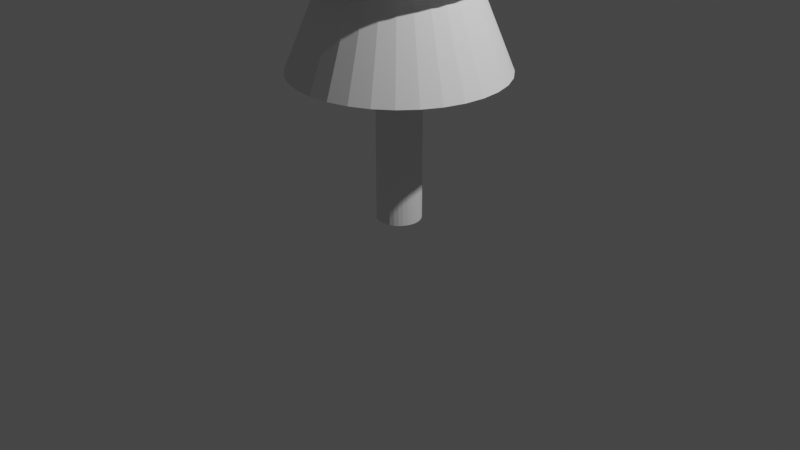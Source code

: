 # Source: tree.blend  (saved by Blender 3.6.13; exported with 4.5.12 LTS)
import bpy
from mathutils import Matrix  # noqa: F401  (used for matrix-valued properties, if any)

bpy.ops.wm.read_factory_settings(use_empty=True)
scene = bpy.context.scene
scene.name = 'Scene'

# ---- collections
col_collection = bpy.data.collections.new('Collection'); scene.collection.children.link(col_collection)

# ---- world
world_world = bpy.data.worlds.new('World'); scene.world = world_world
world_world.use_nodes = True; world_world.node_tree.nodes.clear()
_N = world_world.node_tree.nodes; _L = world_world.node_tree.links
n0 = _N.new('ShaderNodeOutputWorld'); n0.name = 'World Output'; n0.location = (300, 300)
n1 = _N.new('ShaderNodeBackground'); n1.name = 'Background'; n1.location = (10, 300)
n1.inputs[0].default_value = (0.05088, 0.05088, 0.05088, 1.0)
_L.new(n1.outputs[0], n0.inputs[0])
n0.is_active_output = True
world_world.color = (0.05088, 0.05088, 0.05088)
world_world.use_sun_shadow = False
world_world.sun_shadow_jitter_overblur = 0.0

# ---- cameras
cam_camera = bpy.data.cameras.new('Camera')
cam_camera.clip_end = 100.0
cam_camera.ortho_scale = 7.314

# ---- lights
light_light = bpy.data.lights.new('Light', 'POINT')
light_light.transmission_factor = 0.0
light_light.energy = 1000.0
light_light.shadow_soft_size = 0.1
light_light.shadow_maximum_resolution = 0.006
light_light.use_absolute_resolution = True

# ---- meshes
me_cylinder = bpy.data.meshes.new('Cylinder')
me_cylinder.from_pydata([(0.0, 1.0, -1.0), (0.0, 1.0, 1.0), (0.1951, 0.9808, -1.0), (0.1951, 0.9808, 1.0), (0.3827, 0.9239, -1.0), (0.3827, 0.9239, 1.0), (0.5556, 0.8315, -1.0), (0.5556, 0.8315, 1.0), (0.7071, 0.7071, -1.0), (0.7071, 0.7071, 1.0), (0.8315, 0.5556, -1.0), (0.8315, 0.5556, 1.0), (0.9239, 0.3827, -1.0), (0.9239, 0.3827, 1.0), (0.9808, 0.1951, -1.0), (0.9808, 0.1951, 1.0), (1.0, 0.0, -1.0), (1.0, 0.0, 1.0), (0.9808, -0.1951, -1.0), (0.9808, -0.1951, 1.0), (0.9239, -0.3827, -1.0), (0.9239, -0.3827, 1.0), (0.8315, -0.5556, -1.0), (0.8315, -0.5556, 1.0), (0.7071, -0.7071, -1.0), (0.7071, -0.7071, 1.0), (0.5556, -0.8315, -1.0), (0.5556, -0.8315, 1.0), (0.3827, -0.9239, -1.0), (0.3827, -0.9239, 1.0), (0.1951, -0.9808, -1.0), (0.1951, -0.9808, 1.0), (0.0, -1.0, -1.0), (0.0, -1.0, 1.0), (-0.1951, -0.9808, -1.0), (-0.1951, -0.9808, 1.0), (-0.3827, -0.9239, -1.0), (-0.3827, -0.9239, 1.0), (-0.5556, -0.8315, -1.0), (-0.5556, -0.8315, 1.0), (-0.7071, -0.7071, -1.0), (-0.7071, -0.7071, 1.0), (-0.8315, -0.5556, -1.0), (-0.8315, -0.5556, 1.0), (-0.9239, -0.3827, -1.0), (-0.9239, -0.3827, 1.0), (-0.9808, -0.1951, -1.0), (-0.9808, -0.1951, 1.0), (-1.0, 0.0, -1.0), (-1.0, 0.0, 1.0), (-0.9808, 0.1951, -1.0), (-0.9808, 0.1951, 1.0), (-0.9239, 0.3827, -1.0), (-0.9239, 0.3827, 1.0), (-0.8315, 0.5556, -1.0), (-0.8315, 0.5556, 1.0), (-0.7071, 0.7071, -1.0), (-0.7071, 0.7071, 1.0), (-0.5556, 0.8315, -1.0), (-0.5556, 0.8315, 1.0), (-0.3827, 0.9239, -1.0), (-0.3827, 0.9239, 1.0), (-0.1951, 0.9808, -1.0), (-0.1951, 0.9808, 1.0)], [], [(0, 1, 3, 2), (2, 3, 5, 4), (4, 5, 7, 6), (6, 7, 9, 8), (8, 9, 11, 10), (10, 11, 13, 12), (12, 13, 15, 14), (14, 15, 17, 16), (16, 17, 19, 18), (18, 19, 21, 20), (20, 21, 23, 22), (22, 23, 25, 24), (24, 25, 27, 26), (26, 27, 29, 28), (28, 29, 31, 30), (30, 31, 33, 32), (32, 33, 35, 34), (34, 35, 37, 36), (36, 37, 39, 38), (38, 39, 41, 40), (40, 41, 43, 42), (42, 43, 45, 44), (44, 45, 47, 46), (46, 47, 49, 48), (48, 49, 51, 50), (50, 51, 53, 52), (52, 53, 55, 54), (54, 55, 57, 56), (56, 57, 59, 58), (58, 59, 61, 60), (3, 1, 63, 61, 59, 57, 55, 53, 51, 49, 47, 45, 43, 41, 39, 37, 35, 33, 31, 29, 27, 25, 23, 21, 19, 17, 15, 13, 11, 9, 7, 5), (60, 61, 63, 62), (62, 63, 1, 0), (0, 2, 4, 6, 8, 10, 12, 14, 16, 18, 20, 22, 24, 26, 28, 30, 32, 34, 36, 38, 40, 42, 44, 46, 48, 50, 52, 54, 56, 58, 60, 62)])
_uv = me_cylinder.uv_layers.new(name='UVMap')
_uv.uv.foreach_set('vector', [1.0, 0.5, 1.0, 1.0, 0.9688, 1.0, 0.9688, 0.5, 0.9688, 0.5, 0.9688, 1.0, 0.9375, 1.0, 0.9375, 0.5, 0.9375, 0.5, 0.9375, 1.0, 0.9062, 1.0, 0.9062, 0.5, 0.9062, 0.5, 0.9062, 1.0, 0.875, 1.0, 0.875, 0.5, 0.875, 0.5, 0.875, 1.0, 0.8438, 1.0, 0.8438, 0.5, 0.8438, 0.5, 0.8438, 1.0, 0.8125, 1.0, 0.8125, 0.5, 0.8125, 0.5, 0.8125, 1.0, 0.7812, 1.0, 0.7812, 0.5, 0.7812, 0.5, 0.7812, 1.0, 0.75, 1.0, 0.75, 0.5, 0.75, 0.5, 0.75, 1.0, 0.7188, 1.0, 0.7188, 0.5, 0.7188, 0.5, 0.7188, 1.0, 0.6875, 1.0, 0.6875, 0.5, 0.6875, 0.5, 0.6875, 1.0, 0.6562, 1.0, 0.6562, 0.5, 0.6562, 0.5, 0.6562, 1.0, 0.625, 1.0, 0.625, 0.5, 0.625, 0.5, 0.625, 1.0, 0.5938, 1.0, 0.5938, 0.5, 0.5938, 0.5, 0.5938, 1.0, 0.5625, 1.0, 0.5625, 0.5, 0.5625, 0.5, 0.5625, 1.0, 0.5312, 1.0, 0.5312, 0.5, 0.5312, 0.5, 0.5312, 1.0, 0.5, 1.0, 0.5, 0.5, 0.5, 0.5, 0.5, 1.0, 0.4688, 1.0, 0.4688, 0.5, 0.4688, 0.5, 0.4688, 1.0, 0.4375, 1.0, 0.4375, 0.5, 0.4375, 0.5, 0.4375, 1.0, 0.4062, 1.0, 0.4062, 0.5, 0.4062, 0.5, 0.4062, 1.0, 0.375, 1.0, 0.375, 0.5, 0.375, 0.5, 0.375, 1.0, 0.3438, 1.0, 0.3438, 0.5, 0.3438, 0.5, 0.3438, 1.0, 0.3125, 1.0, 0.3125, 0.5, 0.3125, 0.5, 0.3125, 1.0, 0.2812, 1.0, 0.2812, 0.5, 0.2812, 0.5, 0.2812, 1.0, 0.25, 1.0, 0.25, 0.5, 0.25, 0.5, 0.25, 1.0, 0.2188, 1.0, 0.2188, 0.5, 0.2188, 0.5, 0.2188, 1.0, 0.1875, 1.0, 0.1875, 0.5, 0.1875, 0.5, 0.1875, 1.0, 0.1562, 1.0, 0.1562, 0.5, 0.1562, 0.5, 0.1562, 1.0, 0.125, 1.0, 0.125, 0.5, 0.125, 0.5, 0.125, 1.0, 0.09375, 1.0, 0.09375, 0.5, 0.09375, 0.5, 0.09375, 1.0, 0.0625, 1.0, 0.0625, 0.5, 0.2968, 0.4854, 0.25, 0.49, 0.2032, 0.4854, 0.1582, 0.4717, 0.1167, 0.4496, 0.08029, 0.4197, 0.05045, 0.3833, 0.02827, 0.3418, 0.01461, 0.2968, 0.01, 0.25, 0.01461, 0.2032, 0.02827, 0.1582, 0.05045, 0.1167, 0.08029, 0.08029, 0.1167, 0.05045, 0.1582, 0.02827, 0.2032, 0.01461, 0.25, 0.01, 0.2968, 0.01461, 0.3418, 0.02827, 0.3833, 0.05045, 0.4197, 0.08029, 0.4496, 0.1167, 0.4717, 0.1582, 0.4854, 0.2032, 0.49, 0.25, 0.4854, 0.2968, 0.4717, 0.3418, 0.4496, 0.3833, 0.4197, 0.4197, 0.3833, 0.4496, 0.3418, 0.4717, 0.0625, 0.5, 0.0625, 1.0, 0.03125, 1.0, 0.03125, 0.5, 0.03125, 0.5, 0.03125, 1.0, 0.0, 1.0, 0.0, 0.5, 0.75, 0.49, 0.7968, 0.4854, 0.8418, 0.4717, 0.8833, 0.4496, 0.9197, 0.4197, 0.9496, 0.3833, 0.9717, 0.3418, 0.9854, 0.2968, 0.99, 0.25, 0.9854, 0.2032, 0.9717, 0.1582, 0.9496, 0.1167, 0.9197, 0.08029, 0.8833, 0.05045, 0.8418, 0.02827, 0.7968, 0.01461, 0.75, 0.01, 0.7032, 0.01461, 0.6582, 0.02827, 0.6167, 0.05045, 0.5803, 0.08029, 0.5504, 0.1167, 0.5283, 0.1582, 0.5146, 0.2032, 0.51, 0.25, 0.5146, 0.2968, 0.5283, 0.3418, 0.5504, 0.3833, 0.5803, 0.4197, 0.6167, 0.4496, 0.6582, 0.4717, 0.7032, 0.4854])
me_cylinder.update()
me_cylinder_001 = bpy.data.meshes.new('Cylinder.001')
me_cylinder_001.from_pydata([(0.0, 1.0, -1.0), (4.259e-09, 0.6482, 1.0), (0.1951, 0.9808, -1.0), (0.1265, 0.6357, 1.0), (0.3827, 0.9239, -1.0), (0.2481, 0.5989, 1.0), (0.5556, 0.8315, -1.0), (0.3601, 0.539, 1.0), (0.7071, 0.7071, -1.0), (0.4583, 0.4583, 1.0), (0.8315, 0.5556, -1.0), (0.539, 0.3601, 1.0), (0.9239, 0.3827, -1.0), (0.5989, 0.2481, 1.0), (0.9808, 0.1951, -1.0), (0.6357, 0.1265, 1.0), (1.0, 0.0, -1.0), (0.6482, 5.242e-09, 1.0), (0.9808, -0.1951, -1.0), (0.6357, -0.1265, 1.0), (0.9239, -0.3827, -1.0), (0.5989, -0.2481, 1.0), (0.8315, -0.5556, -1.0), (0.539, -0.3601, 1.0), (0.7071, -0.7071, -1.0), (0.4583, -0.4583, 1.0), (0.5556, -0.8315, -1.0), (0.3601, -0.539, 1.0), (0.3827, -0.9239, -1.0), (0.2481, -0.5989, 1.0), (0.1951, -0.9808, -1.0), (0.1265, -0.6357, 1.0), (0.0, -1.0, -1.0), (4.259e-09, -0.6482, 1.0), (-0.1951, -0.9808, -1.0), (-0.1265, -0.6357, 1.0), (-0.3827, -0.9239, -1.0), (-0.2481, -0.5989, 1.0), (-0.5556, -0.8315, -1.0), (-0.3601, -0.539, 1.0), (-0.7071, -0.7071, -1.0), (-0.4583, -0.4583, 1.0), (-0.8315, -0.5556, -1.0), (-0.539, -0.3601, 1.0), (-0.9239, -0.3827, -1.0), (-0.5989, -0.2481, 1.0), (-0.9808, -0.1951, -1.0), (-0.6357, -0.1265, 1.0), (-1.0, 0.0, -1.0), (-0.6482, 5.242e-09, 1.0), (-0.9808, 0.1951, -1.0), (-0.6357, 0.1265, 1.0), (-0.9239, 0.3827, -1.0), (-0.5989, 0.2481, 1.0), (-0.8315, 0.5556, -1.0), (-0.539, 0.3601, 1.0), (-0.7071, 0.7071, -1.0), (-0.4583, 0.4583, 1.0), (-0.5556, 0.8315, -1.0), (-0.3601, 0.539, 1.0), (-0.3827, 0.9239, -1.0), (-0.2481, 0.5989, 1.0), (-0.1951, 0.9808, -1.0), (-0.1265, 0.6357, 1.0)], [], [(0, 1, 3, 2), (2, 3, 5, 4), (4, 5, 7, 6), (6, 7, 9, 8), (8, 9, 11, 10), (10, 11, 13, 12), (12, 13, 15, 14), (14, 15, 17, 16), (16, 17, 19, 18), (18, 19, 21, 20), (20, 21, 23, 22), (22, 23, 25, 24), (24, 25, 27, 26), (26, 27, 29, 28), (28, 29, 31, 30), (30, 31, 33, 32), (32, 33, 35, 34), (34, 35, 37, 36), (36, 37, 39, 38), (38, 39, 41, 40), (40, 41, 43, 42), (42, 43, 45, 44), (44, 45, 47, 46), (46, 47, 49, 48), (48, 49, 51, 50), (50, 51, 53, 52), (52, 53, 55, 54), (54, 55, 57, 56), (56, 57, 59, 58), (58, 59, 61, 60), (3, 1, 63, 61, 59, 57, 55, 53, 51, 49, 47, 45, 43, 41, 39, 37, 35, 33, 31, 29, 27, 25, 23, 21, 19, 17, 15, 13, 11, 9, 7, 5), (60, 61, 63, 62), (62, 63, 1, 0), (0, 2, 4, 6, 8, 10, 12, 14, 16, 18, 20, 22, 24, 26, 28, 30, 32, 34, 36, 38, 40, 42, 44, 46, 48, 50, 52, 54, 56, 58, 60, 62)])
_uv = me_cylinder_001.uv_layers.new(name='UVMap')
_uv.uv.foreach_set('vector', [1.0, 0.5, 1.0, 1.0, 0.9688, 1.0, 0.9688, 0.5, 0.9688, 0.5, 0.9688, 1.0, 0.9375, 1.0, 0.9375, 0.5, 0.9375, 0.5, 0.9375, 1.0, 0.9062, 1.0, 0.9062, 0.5, 0.9062, 0.5, 0.9062, 1.0, 0.875, 1.0, 0.875, 0.5, 0.875, 0.5, 0.875, 1.0, 0.8438, 1.0, 0.8438, 0.5, 0.8438, 0.5, 0.8438, 1.0, 0.8125, 1.0, 0.8125, 0.5, 0.8125, 0.5, 0.8125, 1.0, 0.7812, 1.0, 0.7812, 0.5, 0.7812, 0.5, 0.7812, 1.0, 0.75, 1.0, 0.75, 0.5, 0.75, 0.5, 0.75, 1.0, 0.7188, 1.0, 0.7188, 0.5, 0.7188, 0.5, 0.7188, 1.0, 0.6875, 1.0, 0.6875, 0.5, 0.6875, 0.5, 0.6875, 1.0, 0.6562, 1.0, 0.6562, 0.5, 0.6562, 0.5, 0.6562, 1.0, 0.625, 1.0, 0.625, 0.5, 0.625, 0.5, 0.625, 1.0, 0.5938, 1.0, 0.5938, 0.5, 0.5938, 0.5, 0.5938, 1.0, 0.5625, 1.0, 0.5625, 0.5, 0.5625, 0.5, 0.5625, 1.0, 0.5312, 1.0, 0.5312, 0.5, 0.5312, 0.5, 0.5312, 1.0, 0.5, 1.0, 0.5, 0.5, 0.5, 0.5, 0.5, 1.0, 0.4688, 1.0, 0.4688, 0.5, 0.4688, 0.5, 0.4688, 1.0, 0.4375, 1.0, 0.4375, 0.5, 0.4375, 0.5, 0.4375, 1.0, 0.4062, 1.0, 0.4062, 0.5, 0.4062, 0.5, 0.4062, 1.0, 0.375, 1.0, 0.375, 0.5, 0.375, 0.5, 0.375, 1.0, 0.3438, 1.0, 0.3438, 0.5, 0.3438, 0.5, 0.3438, 1.0, 0.3125, 1.0, 0.3125, 0.5, 0.3125, 0.5, 0.3125, 1.0, 0.2812, 1.0, 0.2812, 0.5, 0.2812, 0.5, 0.2812, 1.0, 0.25, 1.0, 0.25, 0.5, 0.25, 0.5, 0.25, 1.0, 0.2188, 1.0, 0.2188, 0.5, 0.2188, 0.5, 0.2188, 1.0, 0.1875, 1.0, 0.1875, 0.5, 0.1875, 0.5, 0.1875, 1.0, 0.1562, 1.0, 0.1562, 0.5, 0.1562, 0.5, 0.1562, 1.0, 0.125, 1.0, 0.125, 0.5, 0.125, 0.5, 0.125, 1.0, 0.09375, 1.0, 0.09375, 0.5, 0.09375, 0.5, 0.09375, 1.0, 0.0625, 1.0, 0.0625, 0.5, 0.2968, 0.4854, 0.25, 0.49, 0.2032, 0.4854, 0.1582, 0.4717, 0.1167, 0.4496, 0.08029, 0.4197, 0.05045, 0.3833, 0.02827, 0.3418, 0.01461, 0.2968, 0.01, 0.25, 0.01461, 0.2032, 0.02827, 0.1582, 0.05045, 0.1167, 0.08029, 0.08029, 0.1167, 0.05045, 0.1582, 0.02827, 0.2032, 0.01461, 0.25, 0.01, 0.2968, 0.01461, 0.3418, 0.02827, 0.3833, 0.05045, 0.4197, 0.08029, 0.4496, 0.1167, 0.4717, 0.1582, 0.4854, 0.2032, 0.49, 0.25, 0.4854, 0.2968, 0.4717, 0.3418, 0.4496, 0.3833, 0.4197, 0.4197, 0.3833, 0.4496, 0.3418, 0.4717, 0.0625, 0.5, 0.0625, 1.0, 0.03125, 1.0, 0.03125, 0.5, 0.03125, 0.5, 0.03125, 1.0, 0.0, 1.0, 0.0, 0.5, 0.75, 0.49, 0.7968, 0.4854, 0.8418, 0.4717, 0.8833, 0.4496, 0.9197, 0.4197, 0.9496, 0.3833, 0.9717, 0.3418, 0.9854, 0.2968, 0.99, 0.25, 0.9854, 0.2032, 0.9717, 0.1582, 0.9496, 0.1167, 0.9197, 0.08029, 0.8833, 0.05045, 0.8418, 0.02827, 0.7968, 0.01461, 0.75, 0.01, 0.7032, 0.01461, 0.6582, 0.02827, 0.6167, 0.05045, 0.5803, 0.08029, 0.5504, 0.1167, 0.5283, 0.1582, 0.5146, 0.2032, 0.51, 0.25, 0.5146, 0.2968, 0.5283, 0.3418, 0.5504, 0.3833, 0.5803, 0.4197, 0.6167, 0.4496, 0.6582, 0.4717, 0.7032, 0.4854])
me_cylinder_001.update()
me_cylinder_002 = bpy.data.meshes.new('Cylinder.002')
me_cylinder_002.from_pydata([(0.0, 1.0, -1.0), (4.259e-09, 0.6482, 1.0), (0.1951, 0.9808, -1.0), (0.1265, 0.6357, 1.0), (0.3827, 0.9239, -1.0), (0.2481, 0.5989, 1.0), (0.5556, 0.8315, -1.0), (0.3601, 0.539, 1.0), (0.7071, 0.7071, -1.0), (0.4583, 0.4583, 1.0), (0.8315, 0.5556, -1.0), (0.539, 0.3601, 1.0), (0.9239, 0.3827, -1.0), (0.5989, 0.2481, 1.0), (0.9808, 0.1951, -1.0), (0.6357, 0.1265, 1.0), (1.0, 0.0, -1.0), (0.6482, 5.242e-09, 1.0), (0.9808, -0.1951, -1.0), (0.6357, -0.1265, 1.0), (0.9239, -0.3827, -1.0), (0.5989, -0.2481, 1.0), (0.8315, -0.5556, -1.0), (0.539, -0.3601, 1.0), (0.7071, -0.7071, -1.0), (0.4583, -0.4583, 1.0), (0.5556, -0.8315, -1.0), (0.3601, -0.539, 1.0), (0.3827, -0.9239, -1.0), (0.2481, -0.5989, 1.0), (0.1951, -0.9808, -1.0), (0.1265, -0.6357, 1.0), (0.0, -1.0, -1.0), (4.259e-09, -0.6482, 1.0), (-0.1951, -0.9808, -1.0), (-0.1265, -0.6357, 1.0), (-0.3827, -0.9239, -1.0), (-0.2481, -0.5989, 1.0), (-0.5556, -0.8315, -1.0), (-0.3601, -0.539, 1.0), (-0.7071, -0.7071, -1.0), (-0.4583, -0.4583, 1.0), (-0.8315, -0.5556, -1.0), (-0.539, -0.3601, 1.0), (-0.9239, -0.3827, -1.0), (-0.5989, -0.2481, 1.0), (-0.9808, -0.1951, -1.0), (-0.6357, -0.1265, 1.0), (-1.0, 0.0, -1.0), (-0.6482, 5.242e-09, 1.0), (-0.9808, 0.1951, -1.0), (-0.6357, 0.1265, 1.0), (-0.9239, 0.3827, -1.0), (-0.5989, 0.2481, 1.0), (-0.8315, 0.5556, -1.0), (-0.539, 0.3601, 1.0), (-0.7071, 0.7071, -1.0), (-0.4583, 0.4583, 1.0), (-0.5556, 0.8315, -1.0), (-0.3601, 0.539, 1.0), (-0.3827, 0.9239, -1.0), (-0.2481, 0.5989, 1.0), (-0.1951, 0.9808, -1.0), (-0.1265, 0.6357, 1.0)], [], [(0, 1, 3, 2), (2, 3, 5, 4), (4, 5, 7, 6), (6, 7, 9, 8), (8, 9, 11, 10), (10, 11, 13, 12), (12, 13, 15, 14), (14, 15, 17, 16), (16, 17, 19, 18), (18, 19, 21, 20), (20, 21, 23, 22), (22, 23, 25, 24), (24, 25, 27, 26), (26, 27, 29, 28), (28, 29, 31, 30), (30, 31, 33, 32), (32, 33, 35, 34), (34, 35, 37, 36), (36, 37, 39, 38), (38, 39, 41, 40), (40, 41, 43, 42), (42, 43, 45, 44), (44, 45, 47, 46), (46, 47, 49, 48), (48, 49, 51, 50), (50, 51, 53, 52), (52, 53, 55, 54), (54, 55, 57, 56), (56, 57, 59, 58), (58, 59, 61, 60), (3, 1, 63, 61, 59, 57, 55, 53, 51, 49, 47, 45, 43, 41, 39, 37, 35, 33, 31, 29, 27, 25, 23, 21, 19, 17, 15, 13, 11, 9, 7, 5), (60, 61, 63, 62), (62, 63, 1, 0), (0, 2, 4, 6, 8, 10, 12, 14, 16, 18, 20, 22, 24, 26, 28, 30, 32, 34, 36, 38, 40, 42, 44, 46, 48, 50, 52, 54, 56, 58, 60, 62)])
_uv = me_cylinder_002.uv_layers.new(name='UVMap')
_uv.uv.foreach_set('vector', [1.0, 0.5, 1.0, 1.0, 0.9688, 1.0, 0.9688, 0.5, 0.9688, 0.5, 0.9688, 1.0, 0.9375, 1.0, 0.9375, 0.5, 0.9375, 0.5, 0.9375, 1.0, 0.9062, 1.0, 0.9062, 0.5, 0.9062, 0.5, 0.9062, 1.0, 0.875, 1.0, 0.875, 0.5, 0.875, 0.5, 0.875, 1.0, 0.8438, 1.0, 0.8438, 0.5, 0.8438, 0.5, 0.8438, 1.0, 0.8125, 1.0, 0.8125, 0.5, 0.8125, 0.5, 0.8125, 1.0, 0.7812, 1.0, 0.7812, 0.5, 0.7812, 0.5, 0.7812, 1.0, 0.75, 1.0, 0.75, 0.5, 0.75, 0.5, 0.75, 1.0, 0.7188, 1.0, 0.7188, 0.5, 0.7188, 0.5, 0.7188, 1.0, 0.6875, 1.0, 0.6875, 0.5, 0.6875, 0.5, 0.6875, 1.0, 0.6562, 1.0, 0.6562, 0.5, 0.6562, 0.5, 0.6562, 1.0, 0.625, 1.0, 0.625, 0.5, 0.625, 0.5, 0.625, 1.0, 0.5938, 1.0, 0.5938, 0.5, 0.5938, 0.5, 0.5938, 1.0, 0.5625, 1.0, 0.5625, 0.5, 0.5625, 0.5, 0.5625, 1.0, 0.5312, 1.0, 0.5312, 0.5, 0.5312, 0.5, 0.5312, 1.0, 0.5, 1.0, 0.5, 0.5, 0.5, 0.5, 0.5, 1.0, 0.4688, 1.0, 0.4688, 0.5, 0.4688, 0.5, 0.4688, 1.0, 0.4375, 1.0, 0.4375, 0.5, 0.4375, 0.5, 0.4375, 1.0, 0.4062, 1.0, 0.4062, 0.5, 0.4062, 0.5, 0.4062, 1.0, 0.375, 1.0, 0.375, 0.5, 0.375, 0.5, 0.375, 1.0, 0.3438, 1.0, 0.3438, 0.5, 0.3438, 0.5, 0.3438, 1.0, 0.3125, 1.0, 0.3125, 0.5, 0.3125, 0.5, 0.3125, 1.0, 0.2812, 1.0, 0.2812, 0.5, 0.2812, 0.5, 0.2812, 1.0, 0.25, 1.0, 0.25, 0.5, 0.25, 0.5, 0.25, 1.0, 0.2188, 1.0, 0.2188, 0.5, 0.2188, 0.5, 0.2188, 1.0, 0.1875, 1.0, 0.1875, 0.5, 0.1875, 0.5, 0.1875, 1.0, 0.1562, 1.0, 0.1562, 0.5, 0.1562, 0.5, 0.1562, 1.0, 0.125, 1.0, 0.125, 0.5, 0.125, 0.5, 0.125, 1.0, 0.09375, 1.0, 0.09375, 0.5, 0.09375, 0.5, 0.09375, 1.0, 0.0625, 1.0, 0.0625, 0.5, 0.2968, 0.4854, 0.25, 0.49, 0.2032, 0.4854, 0.1582, 0.4717, 0.1167, 0.4496, 0.08029, 0.4197, 0.05045, 0.3833, 0.02827, 0.3418, 0.01461, 0.2968, 0.01, 0.25, 0.01461, 0.2032, 0.02827, 0.1582, 0.05045, 0.1167, 0.08029, 0.08029, 0.1167, 0.05045, 0.1582, 0.02827, 0.2032, 0.01461, 0.25, 0.01, 0.2968, 0.01461, 0.3418, 0.02827, 0.3833, 0.05045, 0.4197, 0.08029, 0.4496, 0.1167, 0.4717, 0.1582, 0.4854, 0.2032, 0.49, 0.25, 0.4854, 0.2968, 0.4717, 0.3418, 0.4496, 0.3833, 0.4197, 0.4197, 0.3833, 0.4496, 0.3418, 0.4717, 0.0625, 0.5, 0.0625, 1.0, 0.03125, 1.0, 0.03125, 0.5, 0.03125, 0.5, 0.03125, 1.0, 0.0, 1.0, 0.0, 0.5, 0.75, 0.49, 0.7968, 0.4854, 0.8418, 0.4717, 0.8833, 0.4496, 0.9197, 0.4197, 0.9496, 0.3833, 0.9717, 0.3418, 0.9854, 0.2968, 0.99, 0.25, 0.9854, 0.2032, 0.9717, 0.1582, 0.9496, 0.1167, 0.9197, 0.08029, 0.8833, 0.05045, 0.8418, 0.02827, 0.7968, 0.01461, 0.75, 0.01, 0.7032, 0.01461, 0.6582, 0.02827, 0.6167, 0.05045, 0.5803, 0.08029, 0.5504, 0.1167, 0.5283, 0.1582, 0.5146, 0.2032, 0.51, 0.25, 0.5146, 0.2968, 0.5283, 0.3418, 0.5504, 0.3833, 0.5803, 0.4197, 0.6167, 0.4496, 0.6582, 0.4717, 0.7032, 0.4854])
me_cylinder_002.update()
me_cylinder_003 = bpy.data.meshes.new('Cylinder.003')
me_cylinder_003.from_pydata([(0.0, 1.0, -1.0), (4.259e-09, 0.6482, 1.0), (0.1951, 0.9808, -1.0), (0.1265, 0.6357, 1.0), (0.3827, 0.9239, -1.0), (0.2481, 0.5989, 1.0), (0.5556, 0.8315, -1.0), (0.3601, 0.539, 1.0), (0.7071, 0.7071, -1.0), (0.4583, 0.4583, 1.0), (0.8315, 0.5556, -1.0), (0.539, 0.3601, 1.0), (0.9239, 0.3827, -1.0), (0.5989, 0.2481, 1.0), (0.9808, 0.1951, -1.0), (0.6357, 0.1265, 1.0), (1.0, 0.0, -1.0), (0.6482, 5.242e-09, 1.0), (0.9808, -0.1951, -1.0), (0.6357, -0.1265, 1.0), (0.9239, -0.3827, -1.0), (0.5989, -0.2481, 1.0), (0.8315, -0.5556, -1.0), (0.539, -0.3601, 1.0), (0.7071, -0.7071, -1.0), (0.4583, -0.4583, 1.0), (0.5556, -0.8315, -1.0), (0.3601, -0.539, 1.0), (0.3827, -0.9239, -1.0), (0.2481, -0.5989, 1.0), (0.1951, -0.9808, -1.0), (0.1265, -0.6357, 1.0), (0.0, -1.0, -1.0), (4.259e-09, -0.6482, 1.0), (-0.1951, -0.9808, -1.0), (-0.1265, -0.6357, 1.0), (-0.3827, -0.9239, -1.0), (-0.2481, -0.5989, 1.0), (-0.5556, -0.8315, -1.0), (-0.3601, -0.539, 1.0), (-0.7071, -0.7071, -1.0), (-0.4583, -0.4583, 1.0), (-0.8315, -0.5556, -1.0), (-0.539, -0.3601, 1.0), (-0.9239, -0.3827, -1.0), (-0.5989, -0.2481, 1.0), (-0.9808, -0.1951, -1.0), (-0.6357, -0.1265, 1.0), (-1.0, 0.0, -1.0), (-0.6482, 5.242e-09, 1.0), (-0.9808, 0.1951, -1.0), (-0.6357, 0.1265, 1.0), (-0.9239, 0.3827, -1.0), (-0.5989, 0.2481, 1.0), (-0.8315, 0.5556, -1.0), (-0.539, 0.3601, 1.0), (-0.7071, 0.7071, -1.0), (-0.4583, 0.4583, 1.0), (-0.5556, 0.8315, -1.0), (-0.3601, 0.539, 1.0), (-0.3827, 0.9239, -1.0), (-0.2481, 0.5989, 1.0), (-0.1951, 0.9808, -1.0), (-0.1265, 0.6357, 1.0)], [], [(0, 1, 3, 2), (2, 3, 5, 4), (4, 5, 7, 6), (6, 7, 9, 8), (8, 9, 11, 10), (10, 11, 13, 12), (12, 13, 15, 14), (14, 15, 17, 16), (16, 17, 19, 18), (18, 19, 21, 20), (20, 21, 23, 22), (22, 23, 25, 24), (24, 25, 27, 26), (26, 27, 29, 28), (28, 29, 31, 30), (30, 31, 33, 32), (32, 33, 35, 34), (34, 35, 37, 36), (36, 37, 39, 38), (38, 39, 41, 40), (40, 41, 43, 42), (42, 43, 45, 44), (44, 45, 47, 46), (46, 47, 49, 48), (48, 49, 51, 50), (50, 51, 53, 52), (52, 53, 55, 54), (54, 55, 57, 56), (56, 57, 59, 58), (58, 59, 61, 60), (3, 1, 63, 61, 59, 57, 55, 53, 51, 49, 47, 45, 43, 41, 39, 37, 35, 33, 31, 29, 27, 25, 23, 21, 19, 17, 15, 13, 11, 9, 7, 5), (60, 61, 63, 62), (62, 63, 1, 0), (0, 2, 4, 6, 8, 10, 12, 14, 16, 18, 20, 22, 24, 26, 28, 30, 32, 34, 36, 38, 40, 42, 44, 46, 48, 50, 52, 54, 56, 58, 60, 62)])
_uv = me_cylinder_003.uv_layers.new(name='UVMap')
_uv.uv.foreach_set('vector', [1.0, 0.5, 1.0, 1.0, 0.9688, 1.0, 0.9688, 0.5, 0.9688, 0.5, 0.9688, 1.0, 0.9375, 1.0, 0.9375, 0.5, 0.9375, 0.5, 0.9375, 1.0, 0.9062, 1.0, 0.9062, 0.5, 0.9062, 0.5, 0.9062, 1.0, 0.875, 1.0, 0.875, 0.5, 0.875, 0.5, 0.875, 1.0, 0.8438, 1.0, 0.8438, 0.5, 0.8438, 0.5, 0.8438, 1.0, 0.8125, 1.0, 0.8125, 0.5, 0.8125, 0.5, 0.8125, 1.0, 0.7812, 1.0, 0.7812, 0.5, 0.7812, 0.5, 0.7812, 1.0, 0.75, 1.0, 0.75, 0.5, 0.75, 0.5, 0.75, 1.0, 0.7188, 1.0, 0.7188, 0.5, 0.7188, 0.5, 0.7188, 1.0, 0.6875, 1.0, 0.6875, 0.5, 0.6875, 0.5, 0.6875, 1.0, 0.6562, 1.0, 0.6562, 0.5, 0.6562, 0.5, 0.6562, 1.0, 0.625, 1.0, 0.625, 0.5, 0.625, 0.5, 0.625, 1.0, 0.5938, 1.0, 0.5938, 0.5, 0.5938, 0.5, 0.5938, 1.0, 0.5625, 1.0, 0.5625, 0.5, 0.5625, 0.5, 0.5625, 1.0, 0.5312, 1.0, 0.5312, 0.5, 0.5312, 0.5, 0.5312, 1.0, 0.5, 1.0, 0.5, 0.5, 0.5, 0.5, 0.5, 1.0, 0.4688, 1.0, 0.4688, 0.5, 0.4688, 0.5, 0.4688, 1.0, 0.4375, 1.0, 0.4375, 0.5, 0.4375, 0.5, 0.4375, 1.0, 0.4062, 1.0, 0.4062, 0.5, 0.4062, 0.5, 0.4062, 1.0, 0.375, 1.0, 0.375, 0.5, 0.375, 0.5, 0.375, 1.0, 0.3438, 1.0, 0.3438, 0.5, 0.3438, 0.5, 0.3438, 1.0, 0.3125, 1.0, 0.3125, 0.5, 0.3125, 0.5, 0.3125, 1.0, 0.2812, 1.0, 0.2812, 0.5, 0.2812, 0.5, 0.2812, 1.0, 0.25, 1.0, 0.25, 0.5, 0.25, 0.5, 0.25, 1.0, 0.2188, 1.0, 0.2188, 0.5, 0.2188, 0.5, 0.2188, 1.0, 0.1875, 1.0, 0.1875, 0.5, 0.1875, 0.5, 0.1875, 1.0, 0.1562, 1.0, 0.1562, 0.5, 0.1562, 0.5, 0.1562, 1.0, 0.125, 1.0, 0.125, 0.5, 0.125, 0.5, 0.125, 1.0, 0.09375, 1.0, 0.09375, 0.5, 0.09375, 0.5, 0.09375, 1.0, 0.0625, 1.0, 0.0625, 0.5, 0.2968, 0.4854, 0.25, 0.49, 0.2032, 0.4854, 0.1582, 0.4717, 0.1167, 0.4496, 0.08029, 0.4197, 0.05045, 0.3833, 0.02827, 0.3418, 0.01461, 0.2968, 0.01, 0.25, 0.01461, 0.2032, 0.02827, 0.1582, 0.05045, 0.1167, 0.08029, 0.08029, 0.1167, 0.05045, 0.1582, 0.02827, 0.2032, 0.01461, 0.25, 0.01, 0.2968, 0.01461, 0.3418, 0.02827, 0.3833, 0.05045, 0.4197, 0.08029, 0.4496, 0.1167, 0.4717, 0.1582, 0.4854, 0.2032, 0.49, 0.25, 0.4854, 0.2968, 0.4717, 0.3418, 0.4496, 0.3833, 0.4197, 0.4197, 0.3833, 0.4496, 0.3418, 0.4717, 0.0625, 0.5, 0.0625, 1.0, 0.03125, 1.0, 0.03125, 0.5, 0.03125, 0.5, 0.03125, 1.0, 0.0, 1.0, 0.0, 0.5, 0.75, 0.49, 0.7968, 0.4854, 0.8418, 0.4717, 0.8833, 0.4496, 0.9197, 0.4197, 0.9496, 0.3833, 0.9717, 0.3418, 0.9854, 0.2968, 0.99, 0.25, 0.9854, 0.2032, 0.9717, 0.1582, 0.9496, 0.1167, 0.9197, 0.08029, 0.8833, 0.05045, 0.8418, 0.02827, 0.7968, 0.01461, 0.75, 0.01, 0.7032, 0.01461, 0.6582, 0.02827, 0.6167, 0.05045, 0.5803, 0.08029, 0.5504, 0.1167, 0.5283, 0.1582, 0.5146, 0.2032, 0.51, 0.25, 0.5146, 0.2968, 0.5283, 0.3418, 0.5504, 0.3833, 0.5803, 0.4197, 0.6167, 0.4496, 0.6582, 0.4717, 0.7032, 0.4854])
me_cylinder_003.update()
me_cylinder_006 = bpy.data.meshes.new('Cylinder.006')
me_cylinder_006.from_pydata([(0.0, 1.0, -1.0), (4.259e-09, 0.6482, 1.0), (0.1951, 0.9808, -1.0), (0.1265, 0.6357, 1.0), (0.3827, 0.9239, -1.0), (0.2481, 0.5989, 1.0), (0.5556, 0.8315, -1.0), (0.3601, 0.539, 1.0), (0.7071, 0.7071, -1.0), (0.4583, 0.4583, 1.0), (0.8315, 0.5556, -1.0), (0.539, 0.3601, 1.0), (0.9239, 0.3827, -1.0), (0.5989, 0.2481, 1.0), (0.9808, 0.1951, -1.0), (0.6357, 0.1265, 1.0), (1.0, 0.0, -1.0), (0.6482, 5.242e-09, 1.0), (0.9808, -0.1951, -1.0), (0.6357, -0.1265, 1.0), (0.9239, -0.3827, -1.0), (0.5989, -0.2481, 1.0), (0.8315, -0.5556, -1.0), (0.539, -0.3601, 1.0), (0.7071, -0.7071, -1.0), (0.4583, -0.4583, 1.0), (0.5556, -0.8315, -1.0), (0.3601, -0.539, 1.0), (0.3827, -0.9239, -1.0), (0.2481, -0.5989, 1.0), (0.1951, -0.9808, -1.0), (0.1265, -0.6357, 1.0), (0.0, -1.0, -1.0), (4.259e-09, -0.6482, 1.0), (-0.1951, -0.9808, -1.0), (-0.1265, -0.6357, 1.0), (-0.3827, -0.9239, -1.0), (-0.2481, -0.5989, 1.0), (-0.5556, -0.8315, -1.0), (-0.3601, -0.539, 1.0), (-0.7071, -0.7071, -1.0), (-0.4583, -0.4583, 1.0), (-0.8315, -0.5556, -1.0), (-0.539, -0.3601, 1.0), (-0.9239, -0.3827, -1.0), (-0.5989, -0.2481, 1.0), (-0.9808, -0.1951, -1.0), (-0.6357, -0.1265, 1.0), (-1.0, 0.0, -1.0), (-0.6482, 5.242e-09, 1.0), (-0.9808, 0.1951, -1.0), (-0.6357, 0.1265, 1.0), (-0.9239, 0.3827, -1.0), (-0.5989, 0.2481, 1.0), (-0.8315, 0.5556, -1.0), (-0.539, 0.3601, 1.0), (-0.7071, 0.7071, -1.0), (-0.4583, 0.4583, 1.0), (-0.5556, 0.8315, -1.0), (-0.3601, 0.539, 1.0), (-0.3827, 0.9239, -1.0), (-0.2481, 0.5989, 1.0), (-0.1951, 0.9808, -1.0), (-0.1265, 0.6357, 1.0)], [], [(0, 1, 3, 2), (2, 3, 5, 4), (4, 5, 7, 6), (6, 7, 9, 8), (8, 9, 11, 10), (10, 11, 13, 12), (12, 13, 15, 14), (14, 15, 17, 16), (16, 17, 19, 18), (18, 19, 21, 20), (20, 21, 23, 22), (22, 23, 25, 24), (24, 25, 27, 26), (26, 27, 29, 28), (28, 29, 31, 30), (30, 31, 33, 32), (32, 33, 35, 34), (34, 35, 37, 36), (36, 37, 39, 38), (38, 39, 41, 40), (40, 41, 43, 42), (42, 43, 45, 44), (44, 45, 47, 46), (46, 47, 49, 48), (48, 49, 51, 50), (50, 51, 53, 52), (52, 53, 55, 54), (54, 55, 57, 56), (56, 57, 59, 58), (58, 59, 61, 60), (3, 1, 63, 61, 59, 57, 55, 53, 51, 49, 47, 45, 43, 41, 39, 37, 35, 33, 31, 29, 27, 25, 23, 21, 19, 17, 15, 13, 11, 9, 7, 5), (60, 61, 63, 62), (62, 63, 1, 0), (0, 2, 4, 6, 8, 10, 12, 14, 16, 18, 20, 22, 24, 26, 28, 30, 32, 34, 36, 38, 40, 42, 44, 46, 48, 50, 52, 54, 56, 58, 60, 62)])
_uv = me_cylinder_006.uv_layers.new(name='UVMap')
_uv.uv.foreach_set('vector', [1.0, 0.5, 1.0, 1.0, 0.9688, 1.0, 0.9688, 0.5, 0.9688, 0.5, 0.9688, 1.0, 0.9375, 1.0, 0.9375, 0.5, 0.9375, 0.5, 0.9375, 1.0, 0.9062, 1.0, 0.9062, 0.5, 0.9062, 0.5, 0.9062, 1.0, 0.875, 1.0, 0.875, 0.5, 0.875, 0.5, 0.875, 1.0, 0.8438, 1.0, 0.8438, 0.5, 0.8438, 0.5, 0.8438, 1.0, 0.8125, 1.0, 0.8125, 0.5, 0.8125, 0.5, 0.8125, 1.0, 0.7812, 1.0, 0.7812, 0.5, 0.7812, 0.5, 0.7812, 1.0, 0.75, 1.0, 0.75, 0.5, 0.75, 0.5, 0.75, 1.0, 0.7188, 1.0, 0.7188, 0.5, 0.7188, 0.5, 0.7188, 1.0, 0.6875, 1.0, 0.6875, 0.5, 0.6875, 0.5, 0.6875, 1.0, 0.6562, 1.0, 0.6562, 0.5, 0.6562, 0.5, 0.6562, 1.0, 0.625, 1.0, 0.625, 0.5, 0.625, 0.5, 0.625, 1.0, 0.5938, 1.0, 0.5938, 0.5, 0.5938, 0.5, 0.5938, 1.0, 0.5625, 1.0, 0.5625, 0.5, 0.5625, 0.5, 0.5625, 1.0, 0.5312, 1.0, 0.5312, 0.5, 0.5312, 0.5, 0.5312, 1.0, 0.5, 1.0, 0.5, 0.5, 0.5, 0.5, 0.5, 1.0, 0.4688, 1.0, 0.4688, 0.5, 0.4688, 0.5, 0.4688, 1.0, 0.4375, 1.0, 0.4375, 0.5, 0.4375, 0.5, 0.4375, 1.0, 0.4062, 1.0, 0.4062, 0.5, 0.4062, 0.5, 0.4062, 1.0, 0.375, 1.0, 0.375, 0.5, 0.375, 0.5, 0.375, 1.0, 0.3438, 1.0, 0.3438, 0.5, 0.3438, 0.5, 0.3438, 1.0, 0.3125, 1.0, 0.3125, 0.5, 0.3125, 0.5, 0.3125, 1.0, 0.2812, 1.0, 0.2812, 0.5, 0.2812, 0.5, 0.2812, 1.0, 0.25, 1.0, 0.25, 0.5, 0.25, 0.5, 0.25, 1.0, 0.2188, 1.0, 0.2188, 0.5, 0.2188, 0.5, 0.2188, 1.0, 0.1875, 1.0, 0.1875, 0.5, 0.1875, 0.5, 0.1875, 1.0, 0.1562, 1.0, 0.1562, 0.5, 0.1562, 0.5, 0.1562, 1.0, 0.125, 1.0, 0.125, 0.5, 0.125, 0.5, 0.125, 1.0, 0.09375, 1.0, 0.09375, 0.5, 0.09375, 0.5, 0.09375, 1.0, 0.0625, 1.0, 0.0625, 0.5, 0.2968, 0.4854, 0.25, 0.49, 0.2032, 0.4854, 0.1582, 0.4717, 0.1167, 0.4496, 0.08029, 0.4197, 0.05045, 0.3833, 0.02827, 0.3418, 0.01461, 0.2968, 0.01, 0.25, 0.01461, 0.2032, 0.02827, 0.1582, 0.05045, 0.1167, 0.08029, 0.08029, 0.1167, 0.05045, 0.1582, 0.02827, 0.2032, 0.01461, 0.25, 0.01, 0.2968, 0.01461, 0.3418, 0.02827, 0.3833, 0.05045, 0.4197, 0.08029, 0.4496, 0.1167, 0.4717, 0.1582, 0.4854, 0.2032, 0.49, 0.25, 0.4854, 0.2968, 0.4717, 0.3418, 0.4496, 0.3833, 0.4197, 0.4197, 0.3833, 0.4496, 0.3418, 0.4717, 0.0625, 0.5, 0.0625, 1.0, 0.03125, 1.0, 0.03125, 0.5, 0.03125, 0.5, 0.03125, 1.0, 0.0, 1.0, 0.0, 0.5, 0.75, 0.49, 0.7968, 0.4854, 0.8418, 0.4717, 0.8833, 0.4496, 0.9197, 0.4197, 0.9496, 0.3833, 0.9717, 0.3418, 0.9854, 0.2968, 0.99, 0.25, 0.9854, 0.2032, 0.9717, 0.1582, 0.9496, 0.1167, 0.9197, 0.08029, 0.8833, 0.05045, 0.8418, 0.02827, 0.7968, 0.01461, 0.75, 0.01, 0.7032, 0.01461, 0.6582, 0.02827, 0.6167, 0.05045, 0.5803, 0.08029, 0.5504, 0.1167, 0.5283, 0.1582, 0.5146, 0.2032, 0.51, 0.25, 0.5146, 0.2968, 0.5283, 0.3418, 0.5504, 0.3833, 0.5803, 0.4197, 0.6167, 0.4496, 0.6582, 0.4717, 0.7032, 0.4854])
me_cylinder_006.update()
me_cylinder_007 = bpy.data.meshes.new('Cylinder.007')
me_cylinder_007.from_pydata([(0.0, 1.0, -1.0), (4.259e-09, 0.6482, 1.0), (0.1951, 0.9808, -1.0), (0.1265, 0.6357, 1.0), (0.3827, 0.9239, -1.0), (0.2481, 0.5989, 1.0), (0.5556, 0.8315, -1.0), (0.3601, 0.539, 1.0), (0.7071, 0.7071, -1.0), (0.4583, 0.4583, 1.0), (0.8315, 0.5556, -1.0), (0.539, 0.3601, 1.0), (0.9239, 0.3827, -1.0), (0.5989, 0.2481, 1.0), (0.9808, 0.1951, -1.0), (0.6357, 0.1265, 1.0), (1.0, 0.0, -1.0), (0.6482, 5.242e-09, 1.0), (0.9808, -0.1951, -1.0), (0.6357, -0.1265, 1.0), (0.9239, -0.3827, -1.0), (0.5989, -0.2481, 1.0), (0.8315, -0.5556, -1.0), (0.539, -0.3601, 1.0), (0.7071, -0.7071, -1.0), (0.4583, -0.4583, 1.0), (0.5556, -0.8315, -1.0), (0.3601, -0.539, 1.0), (0.3827, -0.9239, -1.0), (0.2481, -0.5989, 1.0), (0.1951, -0.9808, -1.0), (0.1265, -0.6357, 1.0), (0.0, -1.0, -1.0), (4.259e-09, -0.6482, 1.0), (-0.1951, -0.9808, -1.0), (-0.1265, -0.6357, 1.0), (-0.3827, -0.9239, -1.0), (-0.2481, -0.5989, 1.0), (-0.5556, -0.8315, -1.0), (-0.3601, -0.539, 1.0), (-0.7071, -0.7071, -1.0), (-0.4583, -0.4583, 1.0), (-0.8315, -0.5556, -1.0), (-0.539, -0.3601, 1.0), (-0.9239, -0.3827, -1.0), (-0.5989, -0.2481, 1.0), (-0.9808, -0.1951, -1.0), (-0.6357, -0.1265, 1.0), (-1.0, 0.0, -1.0), (-0.6482, 5.242e-09, 1.0), (-0.9808, 0.1951, -1.0), (-0.6357, 0.1265, 1.0), (-0.9239, 0.3827, -1.0), (-0.5989, 0.2481, 1.0), (-0.8315, 0.5556, -1.0), (-0.539, 0.3601, 1.0), (-0.7071, 0.7071, -1.0), (-0.4583, 0.4583, 1.0), (-0.5556, 0.8315, -1.0), (-0.3601, 0.539, 1.0), (-0.3827, 0.9239, -1.0), (-0.2481, 0.5989, 1.0), (-0.1951, 0.9808, -1.0), (-0.1265, 0.6357, 1.0)], [], [(0, 1, 3, 2), (2, 3, 5, 4), (4, 5, 7, 6), (6, 7, 9, 8), (8, 9, 11, 10), (10, 11, 13, 12), (12, 13, 15, 14), (14, 15, 17, 16), (16, 17, 19, 18), (18, 19, 21, 20), (20, 21, 23, 22), (22, 23, 25, 24), (24, 25, 27, 26), (26, 27, 29, 28), (28, 29, 31, 30), (30, 31, 33, 32), (32, 33, 35, 34), (34, 35, 37, 36), (36, 37, 39, 38), (38, 39, 41, 40), (40, 41, 43, 42), (42, 43, 45, 44), (44, 45, 47, 46), (46, 47, 49, 48), (48, 49, 51, 50), (50, 51, 53, 52), (52, 53, 55, 54), (54, 55, 57, 56), (56, 57, 59, 58), (58, 59, 61, 60), (3, 1, 63, 61, 59, 57, 55, 53, 51, 49, 47, 45, 43, 41, 39, 37, 35, 33, 31, 29, 27, 25, 23, 21, 19, 17, 15, 13, 11, 9, 7, 5), (60, 61, 63, 62), (62, 63, 1, 0), (0, 2, 4, 6, 8, 10, 12, 14, 16, 18, 20, 22, 24, 26, 28, 30, 32, 34, 36, 38, 40, 42, 44, 46, 48, 50, 52, 54, 56, 58, 60, 62)])
_uv = me_cylinder_007.uv_layers.new(name='UVMap')
_uv.uv.foreach_set('vector', [1.0, 0.5, 1.0, 1.0, 0.9688, 1.0, 0.9688, 0.5, 0.9688, 0.5, 0.9688, 1.0, 0.9375, 1.0, 0.9375, 0.5, 0.9375, 0.5, 0.9375, 1.0, 0.9062, 1.0, 0.9062, 0.5, 0.9062, 0.5, 0.9062, 1.0, 0.875, 1.0, 0.875, 0.5, 0.875, 0.5, 0.875, 1.0, 0.8438, 1.0, 0.8438, 0.5, 0.8438, 0.5, 0.8438, 1.0, 0.8125, 1.0, 0.8125, 0.5, 0.8125, 0.5, 0.8125, 1.0, 0.7812, 1.0, 0.7812, 0.5, 0.7812, 0.5, 0.7812, 1.0, 0.75, 1.0, 0.75, 0.5, 0.75, 0.5, 0.75, 1.0, 0.7188, 1.0, 0.7188, 0.5, 0.7188, 0.5, 0.7188, 1.0, 0.6875, 1.0, 0.6875, 0.5, 0.6875, 0.5, 0.6875, 1.0, 0.6562, 1.0, 0.6562, 0.5, 0.6562, 0.5, 0.6562, 1.0, 0.625, 1.0, 0.625, 0.5, 0.625, 0.5, 0.625, 1.0, 0.5938, 1.0, 0.5938, 0.5, 0.5938, 0.5, 0.5938, 1.0, 0.5625, 1.0, 0.5625, 0.5, 0.5625, 0.5, 0.5625, 1.0, 0.5312, 1.0, 0.5312, 0.5, 0.5312, 0.5, 0.5312, 1.0, 0.5, 1.0, 0.5, 0.5, 0.5, 0.5, 0.5, 1.0, 0.4688, 1.0, 0.4688, 0.5, 0.4688, 0.5, 0.4688, 1.0, 0.4375, 1.0, 0.4375, 0.5, 0.4375, 0.5, 0.4375, 1.0, 0.4062, 1.0, 0.4062, 0.5, 0.4062, 0.5, 0.4062, 1.0, 0.375, 1.0, 0.375, 0.5, 0.375, 0.5, 0.375, 1.0, 0.3438, 1.0, 0.3438, 0.5, 0.3438, 0.5, 0.3438, 1.0, 0.3125, 1.0, 0.3125, 0.5, 0.3125, 0.5, 0.3125, 1.0, 0.2812, 1.0, 0.2812, 0.5, 0.2812, 0.5, 0.2812, 1.0, 0.25, 1.0, 0.25, 0.5, 0.25, 0.5, 0.25, 1.0, 0.2188, 1.0, 0.2188, 0.5, 0.2188, 0.5, 0.2188, 1.0, 0.1875, 1.0, 0.1875, 0.5, 0.1875, 0.5, 0.1875, 1.0, 0.1562, 1.0, 0.1562, 0.5, 0.1562, 0.5, 0.1562, 1.0, 0.125, 1.0, 0.125, 0.5, 0.125, 0.5, 0.125, 1.0, 0.09375, 1.0, 0.09375, 0.5, 0.09375, 0.5, 0.09375, 1.0, 0.0625, 1.0, 0.0625, 0.5, 0.2968, 0.4854, 0.25, 0.49, 0.2032, 0.4854, 0.1582, 0.4717, 0.1167, 0.4496, 0.08029, 0.4197, 0.05045, 0.3833, 0.02827, 0.3418, 0.01461, 0.2968, 0.01, 0.25, 0.01461, 0.2032, 0.02827, 0.1582, 0.05045, 0.1167, 0.08029, 0.08029, 0.1167, 0.05045, 0.1582, 0.02827, 0.2032, 0.01461, 0.25, 0.01, 0.2968, 0.01461, 0.3418, 0.02827, 0.3833, 0.05045, 0.4197, 0.08029, 0.4496, 0.1167, 0.4717, 0.1582, 0.4854, 0.2032, 0.49, 0.25, 0.4854, 0.2968, 0.4717, 0.3418, 0.4496, 0.3833, 0.4197, 0.4197, 0.3833, 0.4496, 0.3418, 0.4717, 0.0625, 0.5, 0.0625, 1.0, 0.03125, 1.0, 0.03125, 0.5, 0.03125, 0.5, 0.03125, 1.0, 0.0, 1.0, 0.0, 0.5, 0.75, 0.49, 0.7968, 0.4854, 0.8418, 0.4717, 0.8833, 0.4496, 0.9197, 0.4197, 0.9496, 0.3833, 0.9717, 0.3418, 0.9854, 0.2968, 0.99, 0.25, 0.9854, 0.2032, 0.9717, 0.1582, 0.9496, 0.1167, 0.9197, 0.08029, 0.8833, 0.05045, 0.8418, 0.02827, 0.7968, 0.01461, 0.75, 0.01, 0.7032, 0.01461, 0.6582, 0.02827, 0.6167, 0.05045, 0.5803, 0.08029, 0.5504, 0.1167, 0.5283, 0.1582, 0.5146, 0.2032, 0.51, 0.25, 0.5146, 0.2968, 0.5283, 0.3418, 0.5504, 0.3833, 0.5803, 0.4197, 0.6167, 0.4496, 0.6582, 0.4717, 0.7032, 0.4854])
me_cylinder_007.update()

# ---- objects
ob_light = bpy.data.objects.new('Light', light_light)
ob_camera = bpy.data.objects.new('Camera', cam_camera)
ob_cylinder = bpy.data.objects.new('Cylinder', me_cylinder)
ob_cylinder_001 = bpy.data.objects.new('Cylinder.001', me_cylinder_001)
ob_cylinder_002 = bpy.data.objects.new('Cylinder.002', me_cylinder_002)
ob_cylinder_003 = bpy.data.objects.new('Cylinder.003', me_cylinder_003)
ob_cylinder_004 = bpy.data.objects.new('Cylinder.004', me_cylinder_006)
ob_cylinder_005 = bpy.data.objects.new('Cylinder.005', me_cylinder_007)

# ---- transforms, parenting, visibility, modifiers, constraints
ob_light.location = (4.076, 1.005, 5.904)
ob_light.rotation_euler = (0.6503, 0.05522, 1.866)
ob_light.lock_rotations_4d = False
ob_light.empty_display_type = 'ARROWS'
ob_light.color = (0.0, 0.0, 0.0, 0.0)
ob_light.lineart.crease_threshold = 0.0
ob_camera.location = (7.359, -6.926, 4.958)
ob_camera.rotation_euler = (1.109, 0.0, 0.8149)
ob_camera.lock_rotations_4d = False
ob_camera.empty_display_type = 'ARROWS'
ob_camera.color = (0.0, 0.0, 0.0, 0.0)
ob_camera.display_type = 'WIRE'
ob_camera.lineart.crease_threshold = 0.0
ob_cylinder.location = (0.0, 0.0, 2.532)
ob_cylinder.scale = (0.229, 0.229, 2.501)
ob_cylinder_001.location = (0.0, 0.0, 2.048)
ob_cylinder_001.scale = (1.095, 1.095, 0.4706)
ob_cylinder_002.location = (0.0, 0.0, 2.99)
ob_cylinder_002.scale = (0.9058, 0.9058, 0.4623)
ob_cylinder_003.location = (0.0, 0.0, 3.771)
ob_cylinder_003.scale = (0.7318, 0.7318, 0.3735)
ob_cylinder_004.location = (0.0, 0.0, 4.319)
ob_cylinder_004.scale = (0.5858, 0.5858, 0.299)
ob_cylinder_005.location = (0.0, 0.0, 4.817)
ob_cylinder_005.scale = (0.4463, 0.4463, 0.2278)

# ---- collection membership
col_collection.objects.link(ob_light)
col_collection.objects.link(ob_camera)
col_collection.objects.link(ob_cylinder)
col_collection.objects.link(ob_cylinder_001)
col_collection.objects.link(ob_cylinder_002)
col_collection.objects.link(ob_cylinder_003)
col_collection.objects.link(ob_cylinder_004)
col_collection.objects.link(ob_cylinder_005)

# ---- scene / render settings (as saved in the file)
scene.camera = ob_camera
scene.frame_start = 1; scene.frame_end = 250; scene.frame_set(31)
scene.render.engine = 'BLENDER_EEVEE_NEXT'
scene.cycles.sampling_pattern = 'TABULATED_SOBOL'
scene.view_settings.view_transform = 'Filmic'
bpy.context.view_layer.update()
